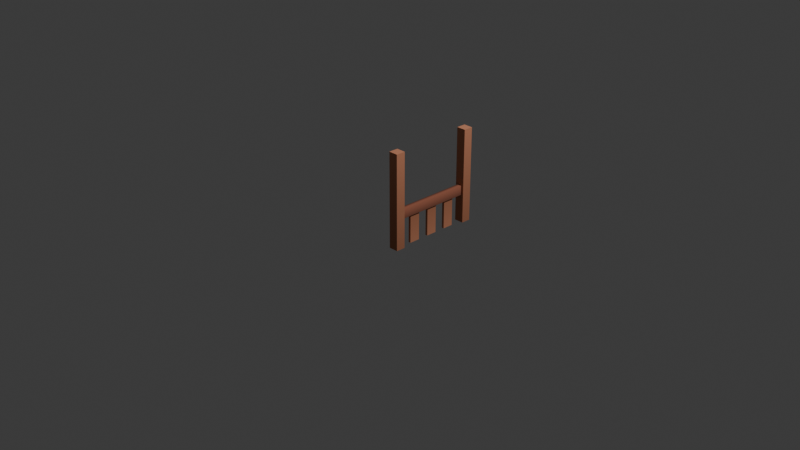 # Source: balcony-simplified.blend  (saved by Blender 4.3.34; exported with 4.5.12 LTS)
import bpy
from mathutils import Matrix  # noqa: F401  (used for matrix-valued properties, if any)

bpy.ops.wm.read_factory_settings(use_empty=True)
scene = bpy.context.scene
scene.name = 'Scene'

# ---- collections
col_collection = bpy.data.collections.new('Collection'); scene.collection.children.link(col_collection)

# ---- images (referenced by path relative to the original .blend; pixels are not part of the script)
import os
ASSET_DIR = os.environ.get("B2B_ASSET_DIR", "")  # directory of the original .blend (textures are referenced by path, not embedded)
HERE = os.path.dirname(os.path.abspath(__file__))  # packed textures are extracted next to this script under _unpacked/

def load_image(name, relpath, width, height, colorspace="sRGB"):
    """Load a texture the original file referenced (path relative to the .blend, or extracted next to this script)."""
    p = next((c for c in (os.path.join(HERE, relpath), os.path.join(ASSET_DIR, relpath)) if relpath and os.path.exists(c)), "")
    if p:
        img = bpy.data.images.load(p, check_existing=True)
        img.name = name
    else:  # same state as the original file: an image datablock whose file is absent (Cycles renders it pink)
        img = bpy.data.images.new(name, width, height)
        img.source = "FILE"
        img.filepath = "//" + (relpath or name)
    img.colorspace_settings.name = colorspace
    return img
img_colormap = load_image('colormap', '_unpacked/colormap.13fd03aa.png', 512, 512, 'sRGB')

# ---- materials (node trees are filled in below, after node groups)
mat_colormap = bpy.data.materials.new('colormap')

# ---- material node trees
mat_colormap.use_nodes = True; mat_colormap.node_tree.nodes.clear()
_N = mat_colormap.node_tree.nodes; _L = mat_colormap.node_tree.links
n0 = _N.new('ShaderNodeBsdfPrincipled'); n0.name = 'Principled BSDF'; n0.location = (10, 300)
n0.inputs[2].default_value = 1.0
n1 = _N.new('ShaderNodeOutputMaterial'); n1.name = 'Material Output'; n1.location = (300, 300)
n2 = _N.new('ShaderNodeTexImage'); n2.name = 'Image Texture'; n2.location = (-440, 210)
n2.label = 'BASE COLOR'
n2.image = img_colormap
n3 = _N.new('ShaderNodeMapping'); n3.name = 'Mapping'; n3.location = (-700, 240)
n4 = _N.new('ShaderNodeUVMap'); n4.name = 'UV Map'; n4.location = (-960, 140)
n4.uv_map = 'UVMap'
_L.new(n0.outputs[0], n1.inputs[0])
_L.new(n2.outputs[0], n0.inputs[0])
_L.new(n3.outputs[0], n2.inputs[0])
_L.new(n4.outputs[0], n3.inputs[0])
n1.is_active_output = True

# ---- world
world_world = bpy.data.worlds.new('World'); scene.world = world_world
world_world.use_nodes = True; world_world.node_tree.nodes.clear()
_N = world_world.node_tree.nodes; _L = world_world.node_tree.links
n0 = _N.new('ShaderNodeOutputWorld'); n0.name = 'World Output'; n0.location = (300, 300)
n1 = _N.new('ShaderNodeBackground'); n1.name = 'Background'; n1.location = (10, 300)
n1.inputs[0].default_value = (0.05088, 0.05088, 0.05088, 1.0)
_L.new(n1.outputs[0], n0.inputs[0])
n0.is_active_output = True
world_world.color = (0.05088, 0.05088, 0.05088)
world_world.sun_shadow_jitter_overblur = 0.0

# ---- cameras
cam_camera = bpy.data.cameras.new('Camera')
cam_camera.clip_end = 100.0
cam_camera.ortho_scale = 7.314

# ---- lights
light_light = bpy.data.lights.new('Light', 'POINT')
light_light.energy = 1000.0
light_light.shadow_soft_size = 0.1

# ---- meshes
me_balcony_wall_fence = bpy.data.meshes.new('balcony-wall-fence')
me_balcony_wall_fence.from_pydata([(0.4, -0.4, 0.0), (0.4125, -0.4, 0.0), (0.4, -0.4, 1.0), (0.5, -0.4, 0.0), (0.5, -0.4, 1.0), (0.5, -0.4, 1.0), (0.5, -0.4, 0.0), (0.5, -0.5, 1.0), (0.5, -0.5, 0.0), (0.5, 0.4, 0.0), (0.4125, 0.4, 0.0), (0.5, 0.4, 1.0), (0.4, 0.4, 0.0), (0.4, 0.4, 1.0), (0.5, 0.4, 0.0), (0.5, 0.5, 0.0), (0.4125, 0.4, 0.0), (0.4, 0.5, 0.0), (0.4, 0.4, 0.0), (0.5, 0.5, 1.0), (0.5, 0.4, 1.0), (0.4, 0.5, 1.0), (0.4, 0.4, 1.0), (0.5, -0.5, 0.0), (0.5, -0.4, 0.0), (0.4, -0.5, 0.0), (0.4125, -0.4, 0.0), (0.4, -0.4, 0.0), (0.5, -0.4, 1.0), (0.5, -0.5, 1.0), (0.4, -0.4, 1.0), (0.4, -0.5, 1.0), (0.4, -0.4, 0.0), (0.4, -0.4, 1.0), (0.4, -0.5, 0.0), (0.4, -0.5, 1.0), (0.4, 0.5, 0.0), (0.4, 0.5, 1.0), (0.4, 0.4, 0.0), (0.4, 0.4, 1.0), (0.4, 0.5, 0.0), (0.5, 0.5, 0.0), (0.4, 0.5, 1.0), (0.5, 0.5, 1.0), (0.5, 0.5, 1.0), (0.5, 0.5, 0.0), (0.5, 0.4, 1.0), (0.5, 0.4, 0.0), (0.5, -0.5, 0.0), (0.4, -0.5, 0.0), (0.5, -0.5, 1.0), (0.4, -0.5, 1.0), (0.4625, 0.2857, 0.3), (0.4625, 0.2857, 8.178e-16), (0.4625, 0.1714, 0.3), (0.4625, 0.1714, 8.178e-16), (0.4625, -0.2857, 8.178e-16), (0.4375, -0.2857, 8.178e-16), (0.4625, -0.2857, 0.3), (0.4375, -0.2857, 0.3), (0.4625, 0.1714, 8.178e-16), (0.4625, 0.2857, 8.178e-16), (0.4375, 0.1714, 8.178e-16), (0.4375, 0.2857, 8.178e-16), (0.4625, -0.05714, 8.178e-16), (0.4375, -0.05714, 8.178e-16), (0.4625, -0.05714, 0.3), (0.4375, -0.05714, 0.3), (0.4625, 0.05714, 0.3), (0.4625, 0.05714, 8.178e-16), (0.4625, -0.05714, 0.3), (0.4625, -0.05714, 8.178e-16), (0.4375, -0.1714, 8.178e-16), (0.4375, -0.1714, 0.3), (0.4375, -0.2857, 8.178e-16), (0.4375, -0.2857, 0.3), (0.4375, 0.2857, 8.178e-16), (0.4625, 0.2857, 8.178e-16), (0.4375, 0.2857, 0.3), (0.4625, 0.2857, 0.3), (0.4625, -0.1714, 0.3), (0.4625, -0.1714, 8.178e-16), (0.4625, -0.2857, 0.3), (0.4625, -0.2857, 8.178e-16), (0.4375, -0.1714, 8.178e-16), (0.4625, -0.1714, 8.178e-16), (0.4375, -0.1714, 0.3), (0.4625, -0.1714, 0.3), (0.4625, -0.2857, 8.178e-16), (0.4625, -0.1714, 8.178e-16), (0.4375, -0.2857, 8.178e-16), (0.4375, -0.1714, 8.178e-16), (0.4375, 0.05714, 8.178e-16), (0.4625, 0.05714, 8.178e-16), (0.4375, 0.05714, 0.3), (0.4625, 0.05714, 0.3), (0.4625, 0.1714, 8.178e-16), (0.4375, 0.1714, 8.178e-16), (0.4625, 0.1714, 0.3), (0.4375, 0.1714, 0.3), (0.4625, -0.05714, 8.178e-16), (0.4625, 0.05714, 8.178e-16), (0.4375, -0.05714, 8.178e-16), (0.4375, 0.05714, 8.178e-16), (0.4375, 0.2857, 8.178e-16), (0.4375, 0.2857, 0.3), (0.4375, 0.1714, 8.178e-16), (0.4375, 0.1714, 0.3), (0.4375, 0.05714, 8.178e-16), (0.4375, 0.05714, 0.3), (0.4375, -0.05714, 8.178e-16), (0.4375, -0.05714, 0.3), (0.475, 0.4, 0.4), (0.475, -0.4, 0.4), (0.425, 0.4, 0.4), (0.425, -0.4, 0.4), (0.425, 0.4, 0.3), (0.425, 0.4, 0.4), (0.425, -0.4, 0.3), (0.425, -0.4, 0.4), (0.475, 0.4, 0.4), (0.475, 0.4, 0.3), (0.475, -0.4, 0.4), (0.475, -0.4, 0.3), (0.475, -0.4, 0.3), (0.475, 0.4, 0.3), (0.425, -0.4, 0.3), (0.425, 0.4, 0.3)], [], [(2, 1, 0), (1, 2, 3), (3, 2, 4), (7, 6, 5), (6, 7, 8), (11, 10, 9), (10, 11, 12), (12, 11, 13), (16, 15, 14), (15, 16, 17), (17, 16, 18), (21, 20, 19), (20, 21, 22), (25, 24, 23), (24, 25, 26), (26, 25, 27), (30, 29, 28), (29, 30, 31), (34, 33, 32), (33, 34, 35), (38, 37, 36), (37, 38, 39), (42, 41, 40), (41, 42, 43), (46, 45, 44), (45, 46, 47), (50, 49, 48), (49, 50, 51), (54, 53, 52), (53, 54, 55), (58, 57, 56), (57, 58, 59), (62, 61, 60), (61, 62, 63), (66, 65, 64), (65, 66, 67), (70, 69, 68), (69, 70, 71), (74, 73, 72), (73, 74, 75), (78, 77, 76), (77, 78, 79), (82, 81, 80), (81, 82, 83), (86, 85, 84), (85, 86, 87), (90, 89, 88), (89, 90, 91), (94, 93, 92), (93, 94, 95), (98, 97, 96), (97, 98, 99), (102, 101, 100), (101, 102, 103), (106, 105, 104), (105, 106, 107), (110, 109, 108), (109, 110, 111), (114, 113, 112), (113, 114, 115), (118, 117, 116), (117, 118, 119), (122, 121, 120), (121, 122, 123), (126, 125, 124), (125, 126, 127)])
me_balcony_wall_fence.polygons.foreach_set('use_smooth', [0, 0, 0, 0, 0, 0, 0, 0, 0, 0, 0, 0, 0, 0, 0, 0, 0, 0, 0, 0, 0, 0, 0, 0, 0, 0, 0, 0, 0, 0, 0, 0, 0, 0, 0, 0, 0, 0, 0, 0, 0, 0, 0, 0, 0, 0, 0, 0, 0, 0, 0, 0, 0, 0, 0, 0, 0, 0, 1, 1, 1, 1, 1, 1, 0, 0])
_uv = me_balcony_wall_fence.uv_layers.new(name='UVMap')
_uv.uv.foreach_set('vector', [0.5938, 0.225, 0.5938, 0.025, 0.5938, 0.025, 0.5938, 0.025, 0.5938, 0.225, 0.5938, 0.025, 0.5938, 0.025, 0.5938, 0.225, 0.5938, 0.225, 0.5938, 0.225, 0.5938, 0.025, 0.5938, 0.225, 0.5938, 0.025, 0.5938, 0.225, 0.5938, 0.025, 0.5938, 0.225, 0.5938, 0.025, 0.5938, 0.025, 0.5938, 0.025, 0.5938, 0.225, 0.5938, 0.025, 0.5938, 0.025, 0.5938, 0.225, 0.5938, 0.225, 0.5938, 0.025, 0.5938, 0.025, 0.5938, 0.025, 0.5938, 0.025, 0.5938, 0.025, 0.5938, 0.025, 0.5938, 0.025, 0.5938, 0.025, 0.5938, 0.025, 0.5938, 0.225, 0.5938, 0.225, 0.5938, 0.225, 0.5938, 0.225, 0.5938, 0.225, 0.5938, 0.225, 0.5938, 0.025, 0.5938, 0.025, 0.5938, 0.025, 0.5938, 0.025, 0.5938, 0.025, 0.5938, 0.025, 0.5938, 0.025, 0.5938, 0.025, 0.5938, 0.025, 0.5938, 0.225, 0.5938, 0.225, 0.5938, 0.225, 0.5938, 0.225, 0.5938, 0.225, 0.5938, 0.225, 0.5938, 0.025, 0.5938, 0.225, 0.5938, 0.025, 0.5938, 0.225, 0.5938, 0.025, 0.5938, 0.225, 0.5938, 0.025, 0.5938, 0.225, 0.5938, 0.025, 0.5938, 0.225, 0.5938, 0.025, 0.5938, 0.225, 0.5938, 0.225, 0.5938, 0.025, 0.5938, 0.025, 0.5938, 0.025, 0.5938, 0.225, 0.5938, 0.225, 0.5938, 0.225, 0.5938, 0.025, 0.5938, 0.225, 0.5938, 0.025, 0.5938, 0.225, 0.5938, 0.025, 0.5938, 0.225, 0.5938, 0.025, 0.5938, 0.025, 0.5938, 0.025, 0.5938, 0.225, 0.5938, 0.225, 0.5938, 0.025, 0.5938, 0.225, 0.5938, 0.025, 0.5938, 0.225, 0.5938, 0.025, 0.5938, 0.225, 0.5938, 0.025, 0.5938, 0.225, 0.5938, 0.225, 0.5938, 0.225, 0.5938, 0.025, 0.5938, 0.025, 0.5938, 0.225, 0.5938, 0.225, 0.5938, 0.225, 0.5938, 0.225, 0.5938, 0.225, 0.5938, 0.225, 0.5938, 0.025, 0.5938, 0.225, 0.5938, 0.225, 0.5938, 0.225, 0.5938, 0.025, 0.5938, 0.025, 0.5938, 0.025, 0.5938, 0.225, 0.5938, 0.025, 0.5938, 0.225, 0.5938, 0.025, 0.5938, 0.225, 0.5938, 0.225, 0.5938, 0.025, 0.5938, 0.225, 0.5938, 0.025, 0.5938, 0.225, 0.5938, 0.025, 0.5938, 0.025, 0.5938, 0.225, 0.5938, 0.225, 0.5938, 0.225, 0.5938, 0.025, 0.5938, 0.025, 0.5938, 0.025, 0.5938, 0.225, 0.5938, 0.025, 0.5938, 0.225, 0.5938, 0.025, 0.5938, 0.225, 0.5938, 0.025, 0.5938, 0.225, 0.5938, 0.225, 0.5938, 0.225, 0.5938, 0.025, 0.5938, 0.025, 0.5938, 0.225, 0.5938, 0.225, 0.5938, 0.225, 0.5938, 0.225, 0.5938, 0.225, 0.5938, 0.225, 0.5938, 0.025, 0.5938, 0.225, 0.5938, 0.225, 0.5938, 0.225, 0.5938, 0.025, 0.5938, 0.025, 0.5938, 0.025, 0.5938, 0.225, 0.5938, 0.225, 0.5938, 0.225, 0.5938, 0.025, 0.5938, 0.025, 0.5938, 0.225, 0.5938, 0.225, 0.5938, 0.225, 0.5938, 0.225, 0.5938, 0.225, 0.5938, 0.225, 0.5938, 0.225, 0.5938, 0.025, 0.5938, 0.225, 0.5938, 0.025, 0.5938, 0.225, 0.5938, 0.025, 0.5938, 0.225, 0.5938, 0.025, 0.5938, 0.225, 0.5938, 0.025, 0.5938, 0.225, 0.5938, 0.025, 0.7188, 0.175, 0.7188, 0.175, 0.7188, 0.175, 0.7188, 0.175, 0.7188, 0.175, 0.7188, 0.175, 0.7188, 0.075, 0.7188, 0.175, 0.7188, 0.075, 0.7188, 0.175, 0.7188, 0.075, 0.7188, 0.175, 0.7188, 0.175, 0.7188, 0.075, 0.7188, 0.175, 0.7188, 0.075, 0.7188, 0.175, 0.7188, 0.075, 0.7188, 0.075, 0.7188, 0.075, 0.7188, 0.075, 0.7188, 0.075, 0.7188, 0.075, 0.7188, 0.075])
me_balcony_wall_fence.materials.append(mat_colormap)
me_balcony_wall_fence.update()
me_balcony_wall_fence.normals_split_custom_set([tuple(v) for v in zip(*[iter([0.0, 1.0, 0.0, 0.0, 1.0, 0.0, 0.0, 1.0, 0.0, 0.0, 1.0, 0.0, 0.0, 1.0, 0.0, 0.0, 1.0, 0.0, 0.0, 1.0, 0.0, 0.0, 1.0, 0.0, 0.0, 1.0, 0.0, 1.0, 0.0, 0.0, 1.0, 0.0, 0.0, 1.0, 0.0, 0.0, 1.0, 0.0, 0.0, 1.0, 0.0, 0.0, 1.0, 0.0, 0.0, 0.0, -1.0, 0.0, 0.0, -1.0, 0.0, 0.0, -1.0, 0.0, 0.0, -1.0, 0.0, 0.0, -1.0, 0.0, 0.0, -1.0, 0.0, 0.0, -1.0, 0.0, 0.0, -1.0, 0.0, 0.0, -1.0, 0.0, 0.0, 0.0, -1.0, 0.0, 0.0, -1.0, 0.0, 0.0, -1.0, 0.0, 0.0, -1.0, 0.0, 0.0, -1.0, 0.0, 0.0, -1.0, 0.0, 0.0, -1.0, 0.0, 0.0, -1.0, 0.0, 0.0, -1.0, 0.0, 0.0, 1.0, 0.0, 0.0, 1.0, 0.0, 0.0, 1.0, 0.0, 0.0, 1.0, 0.0, 0.0, 1.0, 0.0, 0.0, 1.0, 0.0, 0.0, -1.0, 0.0, 0.0, -1.0, 0.0, 0.0, -1.0, 0.0, 0.0, -1.0, 0.0, 0.0, -1.0, 0.0, 0.0, -1.0, 0.0, 0.0, -1.0, 0.0, 0.0, -1.0, 0.0, 0.0, -1.0, 0.0, 0.0, 1.0, 0.0, 0.0, 1.0, 0.0, 0.0, 1.0, 0.0, 0.0, 1.0, 0.0, 0.0, 1.0, 0.0, 0.0, 1.0, -1.0, 0.0, 0.0, -1.0, 0.0, 0.0, -1.0, 0.0, 0.0, -1.0, 0.0, 0.0, -1.0, 0.0, 0.0, -1.0, 0.0, 0.0, -1.0, 0.0, 0.0, -1.0, 0.0, 0.0, -1.0, 0.0, 0.0, -1.0, 0.0, 0.0, -1.0, 0.0, 0.0, -1.0, 0.0, 0.0, 0.0, 1.0, 0.0, 0.0, 1.0, 0.0, 0.0, 1.0, 0.0, 0.0, 1.0, 0.0, 0.0, 1.0, 0.0, 0.0, 1.0, 0.0, 1.0, 0.0, 0.0, 1.0, 0.0, 0.0, 1.0, 0.0, 0.0, 1.0, 0.0, 0.0, 1.0, 0.0, 0.0, 1.0, 0.0, 0.0, 0.0, -1.0, 0.0, 0.0, -1.0, 0.0, 0.0, -1.0, 0.0, 0.0, -1.0, 0.0, 0.0, -1.0, 0.0, 0.0, -1.0, 0.0, 1.0, 0.0, 0.0, 1.0, 0.0, 0.0, 1.0, 0.0, 0.0, 1.0, 0.0, 0.0, 1.0, 0.0, 0.0, 1.0, 0.0, 0.0, 0.0, -1.0, 0.0, 0.0, -1.0, 0.0, 0.0, -1.0, 0.0, 0.0, -1.0, 0.0, 0.0, -1.0, 0.0, 0.0, -1.0, 0.0, 0.0, 0.0, -1.0, 0.0, 0.0, -1.0, 0.0, 0.0, -1.0, 0.0, 0.0, -1.0, 0.0, 0.0, -1.0, 0.0, 0.0, -1.0, 0.0, -1.0, 0.0, 0.0, -1.0, 0.0, 0.0, -1.0, 0.0, 0.0, -1.0, 0.0, 0.0, -1.0, 0.0, 0.0, -1.0, 0.0, 1.0, 0.0, 0.0, 1.0, 0.0, 0.0, 1.0, 0.0, 0.0, 1.0, 0.0, 0.0, 1.0, 0.0, 0.0, 1.0, 0.0, 0.0, -1.0, 0.0, 0.0, -1.0, 0.0, 0.0, -1.0, 0.0, 0.0, -1.0, 0.0, 0.0, -1.0, 0.0, 0.0, -1.0, 0.0, 0.0, 0.0, 1.0, 0.0, 0.0, 1.0, 0.0, 0.0, 1.0, 0.0, 0.0, 1.0, 0.0, 0.0, 1.0, 0.0, 0.0, 1.0, 0.0, 1.0, 0.0, 0.0, 1.0, 0.0, 0.0, 1.0, 0.0, 0.0, 1.0, 0.0, 0.0, 1.0, 0.0, 0.0, 1.0, 0.0, 0.0, 0.0, 1.0, 0.0, 0.0, 1.0, 0.0, 0.0, 1.0, 0.0, 0.0, 1.0, 0.0, 0.0, 1.0, 0.0, 0.0, 1.0, 0.0, 0.0, 0.0, -1.0, 0.0, 0.0, -1.0, 0.0, 0.0, -1.0, 0.0, 0.0, -1.0, 0.0, 0.0, -1.0, 0.0, 0.0, -1.0, 0.0, 1.0, 0.0, 0.0, 1.0, 0.0, 0.0, 1.0, 0.0, 0.0, 1.0, 0.0, 0.0, 1.0, 0.0, 0.0, 1.0, 0.0, 0.0, -1.0, 0.0, 0.0, -1.0, 0.0, 0.0, -1.0, 0.0, 0.0, -1.0, 0.0, 0.0, -1.0, 0.0, 0.0, -1.0, 0.0, 0.0, 0.0, -1.0, 0.0, 0.0, -1.0, 0.0, 0.0, -1.0, 0.0, 0.0, -1.0, 0.0, 0.0, -1.0, 0.0, 0.0, -1.0, -1.0, 0.0, 0.0, -1.0, 0.0, 0.0, -1.0, 0.0, 0.0, -1.0, 0.0, 0.0, -1.0, 0.0, 0.0, -1.0, 0.0, 0.0, -1.0, 0.0, 0.0, -1.0, 0.0, 0.0, -1.0, 0.0, 0.0, -1.0, 0.0, 0.0, -1.0, 0.0, 0.0, -1.0, 0.0, 0.0, -0.7078, -3.397e-05, 0.7064, 0.7078, 3.397e-05, 0.7064, 0.7078, -3.381e-05, 0.7064, 0.7078, 3.397e-05, 0.7064, -0.7078, -3.397e-05, 0.7064, -0.7078, 3.381e-05, 0.7064, -1.0, 0.0, 0.0, -0.7064, -3.381e-05, 0.7078, -1.0, 0.0, 0.0, -0.7064, -3.381e-05, 0.7078, -1.0, 0.0, 0.0, -0.7064, 3.397e-05, 0.7078, 0.7064, 3.381e-05, 0.7078, 1.0, 0.0, 0.0, 0.7064, -3.397e-05, 0.7078, 1.0, 0.0, 0.0, 0.7064, 3.381e-05, 0.7078, 1.0, 0.0, 0.0, 0.0, 0.0, -1.0, 0.0, 0.0, -1.0, 0.0, 0.0, -1.0, 0.0, 0.0, -1.0, 0.0, 0.0, -1.0, 0.0, 0.0, -1.0])] * 3)])

# ---- objects
ob_balcony_wall_fence = bpy.data.objects.new('balcony-wall-fence', me_balcony_wall_fence)
ob_light = bpy.data.objects.new('Light', light_light)
ob_camera = bpy.data.objects.new('Camera', cam_camera)

# ---- transforms, parenting, visibility, modifiers, constraints
ob_balcony_wall_fence.location = (0.0, 0.0, 0.0)
ob_balcony_wall_fence.rotation_mode = 'QUATERNION'
ob_balcony_wall_fence.rotation_quaternion = (1.0, 0.0, 0.0, 0.0)
ob_light.location = (4.076, 1.005, 5.904)
ob_light.rotation_euler = (0.6503, 0.05522, 1.866)
ob_light.lock_rotations_4d = False
ob_light.empty_display_type = 'ARROWS'
ob_light.color = (0.0, 0.0, 0.0, 0.0)
ob_light.lineart.crease_threshold = 0.0
ob_camera.location = (7.359, -6.926, 4.958)
ob_camera.rotation_euler = (1.109, 0.0, 0.8149)
ob_camera.lock_rotations_4d = False
ob_camera.empty_display_type = 'ARROWS'
ob_camera.color = (0.0, 0.0, 0.0, 0.0)
ob_camera.display_type = 'WIRE'
ob_camera.lineart.crease_threshold = 0.0

# ---- collection membership
scene.collection.objects.link(ob_balcony_wall_fence)
col_collection.objects.link(ob_light)
col_collection.objects.link(ob_camera)

# ---- scene / render settings (as saved in the file)
scene.camera = ob_camera
scene.frame_start = 1; scene.frame_end = 250; scene.frame_set(1)
scene.render.engine = 'BLENDER_EEVEE_NEXT'
bpy.context.view_layer.update()
